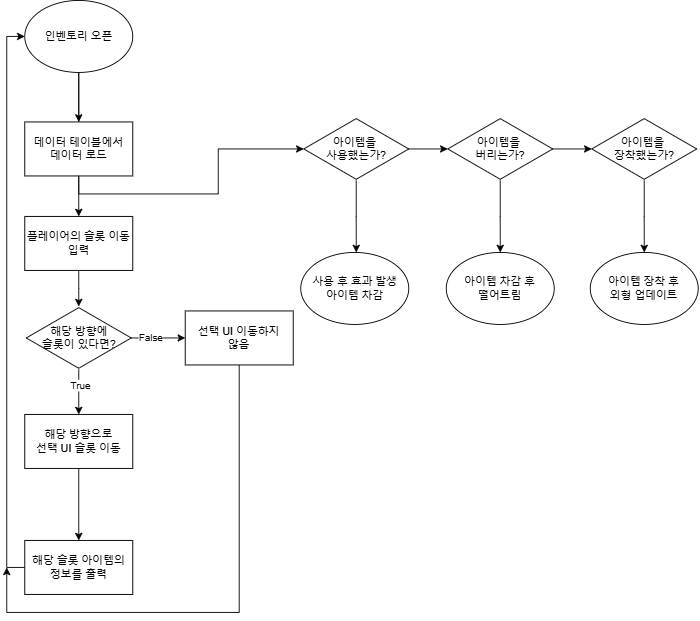

The diagram above was exported from draw.io. Its source (the exported page's mxGraphModel, read from the mxfile embedded in the PNG):
<mxGraphModel dx="2040" dy="1110" grid="1" gridSize="10" guides="1" tooltips="1" connect="1" arrows="1" fold="1" page="1" pageScale="1" pageWidth="827" pageHeight="1169" math="0" shadow="0">
  <root>
    <mxCell id="0" />
    <mxCell id="1" parent="0" />
    <mxCell id="voQF_tp9wbfbU-T3cQhf-8" value="" style="edgeStyle=orthogonalEdgeStyle;rounded=0;orthogonalLoop=1;jettySize=auto;html=1;" edge="1" parent="1" source="voQF_tp9wbfbU-T3cQhf-1" target="voQF_tp9wbfbU-T3cQhf-2">
      <mxGeometry relative="1" as="geometry" />
    </mxCell>
    <mxCell id="voQF_tp9wbfbU-T3cQhf-19" style="edgeStyle=orthogonalEdgeStyle;rounded=0;orthogonalLoop=1;jettySize=auto;html=1;entryX=0.5;entryY=0;entryDx=0;entryDy=0;exitX=0.5;exitY=1;exitDx=0;exitDy=0;" edge="1" parent="1" source="voQF_tp9wbfbU-T3cQhf-1" target="voQF_tp9wbfbU-T3cQhf-22">
      <mxGeometry relative="1" as="geometry">
        <mxPoint x="130" y="130" as="sourcePoint" />
        <mxPoint x="238.34000000000003" y="180" as="targetPoint" />
      </mxGeometry>
    </mxCell>
    <mxCell id="voQF_tp9wbfbU-T3cQhf-1" value="인벤토리 오픈" style="ellipse;whiteSpace=wrap;html=1;" vertex="1" parent="1">
      <mxGeometry x="60" y="40" width="120" height="80" as="geometry" />
    </mxCell>
    <mxCell id="voQF_tp9wbfbU-T3cQhf-7" value="" style="edgeStyle=orthogonalEdgeStyle;rounded=0;orthogonalLoop=1;jettySize=auto;html=1;" edge="1" parent="1" source="voQF_tp9wbfbU-T3cQhf-2" target="voQF_tp9wbfbU-T3cQhf-6">
      <mxGeometry relative="1" as="geometry" />
    </mxCell>
    <mxCell id="voQF_tp9wbfbU-T3cQhf-2" value="플레이어의 슬롯 이동&lt;div&gt;입력&lt;/div&gt;" style="rounded=0;whiteSpace=wrap;html=1;" vertex="1" parent="1">
      <mxGeometry x="60" y="280" width="120" height="60" as="geometry" />
    </mxCell>
    <mxCell id="voQF_tp9wbfbU-T3cQhf-21" value="" style="edgeStyle=orthogonalEdgeStyle;rounded=0;orthogonalLoop=1;jettySize=auto;html=1;" edge="1" parent="1" source="voQF_tp9wbfbU-T3cQhf-3" target="voQF_tp9wbfbU-T3cQhf-20">
      <mxGeometry relative="1" as="geometry" />
    </mxCell>
    <mxCell id="voQF_tp9wbfbU-T3cQhf-3" value="해당 방향으로&lt;div&gt;선택 UI 슬롯 이동&lt;/div&gt;" style="whiteSpace=wrap;html=1;rounded=0;" vertex="1" parent="1">
      <mxGeometry x="60" y="500" width="120" height="60" as="geometry" />
    </mxCell>
    <mxCell id="voQF_tp9wbfbU-T3cQhf-9" value="" style="edgeStyle=orthogonalEdgeStyle;rounded=0;orthogonalLoop=1;jettySize=auto;html=1;" edge="1" parent="1" source="voQF_tp9wbfbU-T3cQhf-6" target="voQF_tp9wbfbU-T3cQhf-3">
      <mxGeometry relative="1" as="geometry" />
    </mxCell>
    <mxCell id="voQF_tp9wbfbU-T3cQhf-11" value="True" style="edgeLabel;html=1;align=center;verticalAlign=middle;resizable=0;points=[];" vertex="1" connectable="0" parent="voQF_tp9wbfbU-T3cQhf-9">
      <mxGeometry x="-0.2922" y="1" relative="1" as="geometry">
        <mxPoint as="offset" />
      </mxGeometry>
    </mxCell>
    <mxCell id="voQF_tp9wbfbU-T3cQhf-13" value="" style="edgeStyle=orthogonalEdgeStyle;rounded=0;orthogonalLoop=1;jettySize=auto;html=1;" edge="1" parent="1" source="voQF_tp9wbfbU-T3cQhf-6" target="voQF_tp9wbfbU-T3cQhf-12">
      <mxGeometry relative="1" as="geometry" />
    </mxCell>
    <mxCell id="voQF_tp9wbfbU-T3cQhf-14" value="False" style="edgeLabel;html=1;align=center;verticalAlign=middle;resizable=0;points=[];" vertex="1" connectable="0" parent="voQF_tp9wbfbU-T3cQhf-13">
      <mxGeometry x="-0.5635" y="1" relative="1" as="geometry">
        <mxPoint x="8" as="offset" />
      </mxGeometry>
    </mxCell>
    <mxCell id="voQF_tp9wbfbU-T3cQhf-6" value="해당 방향에&lt;div&gt;슬롯이 있다면?&lt;/div&gt;" style="html=1;whiteSpace=wrap;aspect=fixed;shape=isoRectangle;" vertex="1" parent="1">
      <mxGeometry x="61.66" y="380" width="116.67" height="70" as="geometry" />
    </mxCell>
    <mxCell id="voQF_tp9wbfbU-T3cQhf-41" style="edgeStyle=orthogonalEdgeStyle;rounded=0;orthogonalLoop=1;jettySize=auto;html=1;" edge="1" parent="1">
      <mxGeometry relative="1" as="geometry">
        <mxPoint x="40" y="670" as="targetPoint" />
        <mxPoint x="298.2857142857142" y="445" as="sourcePoint" />
        <Array as="points">
          <mxPoint x="298" y="720" />
          <mxPoint x="40" y="720" />
        </Array>
      </mxGeometry>
    </mxCell>
    <mxCell id="voQF_tp9wbfbU-T3cQhf-12" value="선택 UI 이동하지&lt;div&gt;않음&lt;/div&gt;" style="rounded=0;whiteSpace=wrap;html=1;" vertex="1" parent="1">
      <mxGeometry x="238.34" y="385" width="120" height="60" as="geometry" />
    </mxCell>
    <mxCell id="voQF_tp9wbfbU-T3cQhf-40" style="edgeStyle=orthogonalEdgeStyle;rounded=0;orthogonalLoop=1;jettySize=auto;html=1;entryX=0;entryY=0.5;entryDx=0;entryDy=0;" edge="1" parent="1" source="voQF_tp9wbfbU-T3cQhf-20" target="voQF_tp9wbfbU-T3cQhf-1">
      <mxGeometry relative="1" as="geometry">
        <mxPoint x="30" y="330" as="targetPoint" />
        <Array as="points">
          <mxPoint x="40" y="670" />
          <mxPoint x="40" y="80" />
        </Array>
      </mxGeometry>
    </mxCell>
    <mxCell id="voQF_tp9wbfbU-T3cQhf-20" value="해당 슬롯 아이템의&lt;div&gt;정보를 출력&lt;/div&gt;" style="whiteSpace=wrap;html=1;rounded=0;" vertex="1" parent="1">
      <mxGeometry x="60" y="640" width="120" height="60" as="geometry" />
    </mxCell>
    <mxCell id="voQF_tp9wbfbU-T3cQhf-22" value="데이터 테이블에서&lt;div&gt;데이터 로드&lt;/div&gt;" style="rounded=0;whiteSpace=wrap;html=1;" vertex="1" parent="1">
      <mxGeometry x="60.000000000000014" y="175" width="120" height="60" as="geometry" />
    </mxCell>
    <mxCell id="voQF_tp9wbfbU-T3cQhf-31" value="" style="edgeStyle=orthogonalEdgeStyle;rounded=0;orthogonalLoop=1;jettySize=auto;html=1;" edge="1" parent="1" source="voQF_tp9wbfbU-T3cQhf-24" target="voQF_tp9wbfbU-T3cQhf-25">
      <mxGeometry relative="1" as="geometry" />
    </mxCell>
    <mxCell id="voQF_tp9wbfbU-T3cQhf-34" value="" style="edgeStyle=orthogonalEdgeStyle;rounded=0;orthogonalLoop=1;jettySize=auto;html=1;" edge="1" parent="1" source="voQF_tp9wbfbU-T3cQhf-24">
      <mxGeometry relative="1" as="geometry">
        <mxPoint x="428.33500000000004" y="320" as="targetPoint" />
      </mxGeometry>
    </mxCell>
    <mxCell id="voQF_tp9wbfbU-T3cQhf-24" value="아이템을&amp;nbsp;&lt;div&gt;사용했는가?&lt;/div&gt;" style="html=1;whiteSpace=wrap;aspect=fixed;shape=isoRectangle;" vertex="1" parent="1">
      <mxGeometry x="370" y="170" width="116.67" height="70" as="geometry" />
    </mxCell>
    <mxCell id="voQF_tp9wbfbU-T3cQhf-32" value="" style="edgeStyle=orthogonalEdgeStyle;rounded=0;orthogonalLoop=1;jettySize=auto;html=1;" edge="1" parent="1" source="voQF_tp9wbfbU-T3cQhf-25" target="voQF_tp9wbfbU-T3cQhf-26">
      <mxGeometry relative="1" as="geometry" />
    </mxCell>
    <mxCell id="voQF_tp9wbfbU-T3cQhf-38" value="" style="edgeStyle=orthogonalEdgeStyle;rounded=0;orthogonalLoop=1;jettySize=auto;html=1;" edge="1" parent="1" source="voQF_tp9wbfbU-T3cQhf-25" target="voQF_tp9wbfbU-T3cQhf-36">
      <mxGeometry relative="1" as="geometry" />
    </mxCell>
    <mxCell id="voQF_tp9wbfbU-T3cQhf-25" value="아이템을&amp;nbsp;&lt;div&gt;버리는가?&lt;/div&gt;" style="html=1;whiteSpace=wrap;aspect=fixed;shape=isoRectangle;" vertex="1" parent="1">
      <mxGeometry x="530" y="170" width="116.67" height="70" as="geometry" />
    </mxCell>
    <mxCell id="voQF_tp9wbfbU-T3cQhf-39" value="" style="edgeStyle=orthogonalEdgeStyle;rounded=0;orthogonalLoop=1;jettySize=auto;html=1;" edge="1" parent="1" source="voQF_tp9wbfbU-T3cQhf-26" target="voQF_tp9wbfbU-T3cQhf-37">
      <mxGeometry relative="1" as="geometry" />
    </mxCell>
    <mxCell id="voQF_tp9wbfbU-T3cQhf-26" value="아이템을&amp;nbsp;&lt;div&gt;장착했는가?&lt;/div&gt;" style="html=1;whiteSpace=wrap;aspect=fixed;shape=isoRectangle;" vertex="1" parent="1">
      <mxGeometry x="690" y="170" width="116.67" height="70" as="geometry" />
    </mxCell>
    <mxCell id="voQF_tp9wbfbU-T3cQhf-28" style="edgeStyle=orthogonalEdgeStyle;rounded=0;orthogonalLoop=1;jettySize=auto;html=1;exitX=0.5;exitY=1;exitDx=0;exitDy=0;" edge="1" parent="1" source="voQF_tp9wbfbU-T3cQhf-22" target="voQF_tp9wbfbU-T3cQhf-24">
      <mxGeometry relative="1" as="geometry">
        <mxPoint x="174.22" y="263.6" as="sourcePoint" />
        <mxPoint x="422.4699499999999" y="219.99999999999997" as="targetPoint" />
      </mxGeometry>
    </mxCell>
    <mxCell id="voQF_tp9wbfbU-T3cQhf-35" value="사용 후 효과 발생&lt;div&gt;아이템 차감&lt;/div&gt;" style="ellipse;whiteSpace=wrap;html=1;" vertex="1" parent="1">
      <mxGeometry x="366.67" y="320" width="120" height="80" as="geometry" />
    </mxCell>
    <mxCell id="voQF_tp9wbfbU-T3cQhf-36" value="아이템 차감 후&lt;div&gt;떨어트림&lt;/div&gt;" style="ellipse;whiteSpace=wrap;html=1;" vertex="1" parent="1">
      <mxGeometry x="528.33" y="320" width="120" height="80" as="geometry" />
    </mxCell>
    <mxCell id="voQF_tp9wbfbU-T3cQhf-37" value="아이템 장착 후&lt;div&gt;외형 업데이트&lt;/div&gt;" style="ellipse;whiteSpace=wrap;html=1;" vertex="1" parent="1">
      <mxGeometry x="688.33" y="320" width="120" height="80" as="geometry" />
    </mxCell>
  </root>
</mxGraphModel>